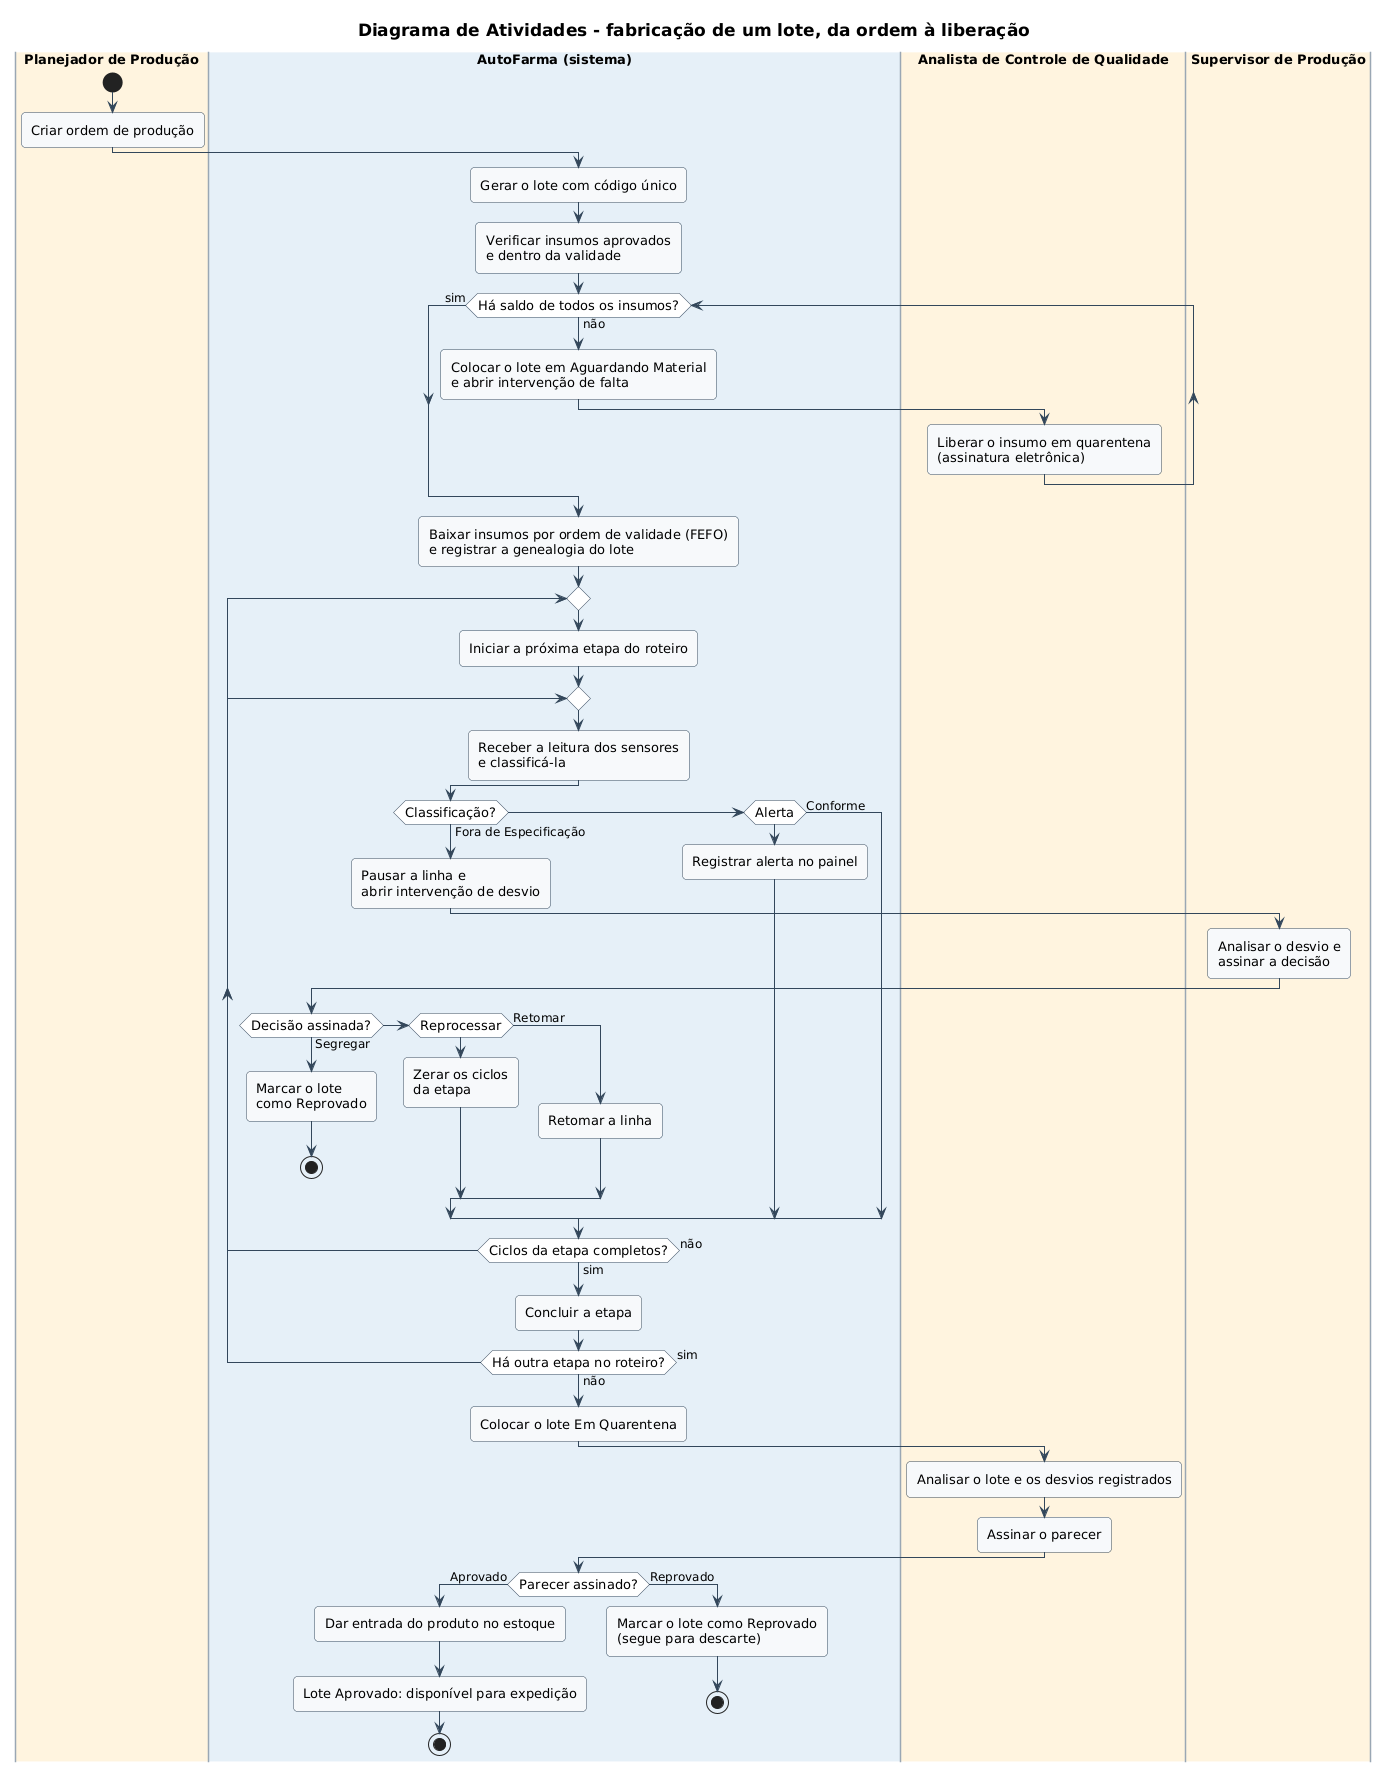

The diagram above was rendered by PlantUML. Its source (embedded in the PNG):
@startuml 03-atividades
!include _estilo.iuml
title Diagrama de Atividades - fabricação de um lote, da ordem à liberação
skinparam activity {
  BackgroundColor #F7F9FB
  BorderColor #33475B
  DiamondBackgroundColor #FFFFFF
  DiamondBorderColor #33475B
}
skinparam swimlaneBorderColor #9AA7B4
skinparam swimlaneTitleFontStyle bold

|#FFF4DF|Planejador de Produção|
start
:Criar ordem de produção;
|#E6F0F8|AutoFarma (sistema)|
:Gerar o lote com código único;
:Verificar insumos aprovados
e dentro da validade;
while (Há saldo de todos os insumos?) is (não)
  :Colocar o lote em Aguardando Material
  e abrir intervenção de falta;
  |#FFF4DF|Analista de Controle de Qualidade|
  :Liberar o insumo em quarentena
  (assinatura eletrônica);
  |#E6F0F8|AutoFarma (sistema)|
endwhile (sim)
:Baixar insumos por ordem de validade (FEFO)
e registrar a genealogia do lote;
repeat
  :Iniciar a próxima etapa do roteiro;
  repeat
    :Receber a leitura dos sensores
    e classificá-la;
    if (Classificação?) then (Fora de Especificação)
      :Pausar a linha e
      abrir intervenção de desvio;
      |#FFF4DF|Supervisor de Produção|
      :Analisar o desvio e
      assinar a decisão;
      |#E6F0F8|AutoFarma (sistema)|
      if (Decisão assinada?) then (Segregar)
        :Marcar o lote
        como Reprovado;
        stop
      elseif (Reprocessar) then
        :Zerar os ciclos
        da etapa;
      else (Retomar)
        :Retomar a linha;
      endif
    elseif (Alerta) then
      :Registrar alerta no painel;
    else (Conforme)
    endif
  repeat while (Ciclos da etapa completos?) is (não) not (sim)
  :Concluir a etapa;
repeat while (Há outra etapa no roteiro?) is (sim) not (não)
:Colocar o lote Em Quarentena;
|#FFF4DF|Analista de Controle de Qualidade|
:Analisar o lote e os desvios registrados;
:Assinar o parecer;
|#E6F0F8|AutoFarma (sistema)|
if (Parecer assinado?) then (Aprovado)
  :Dar entrada do produto no estoque;
  :Lote Aprovado: disponível para expedição;
  stop
else (Reprovado)
  :Marcar o lote como Reprovado
  (segue para descarte);
  stop
endif
@enduml